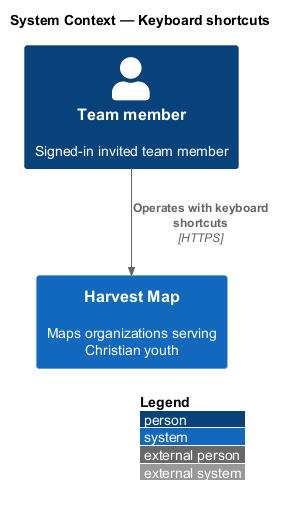

The diagram above was rendered by PlantUML. Its source (embedded in the PNG):
@startuml
!include <C4/C4_Context>
LAYOUT_WITH_LEGEND()
title System Context — Keyboard shortcuts

Person(member, "Team member", "Signed-in invited team member")
System(hm, "Harvest Map", "Maps organizations serving Christian youth")

Rel(member, hm, "Operates with keyboard shortcuts", "HTTPS")
@enduml